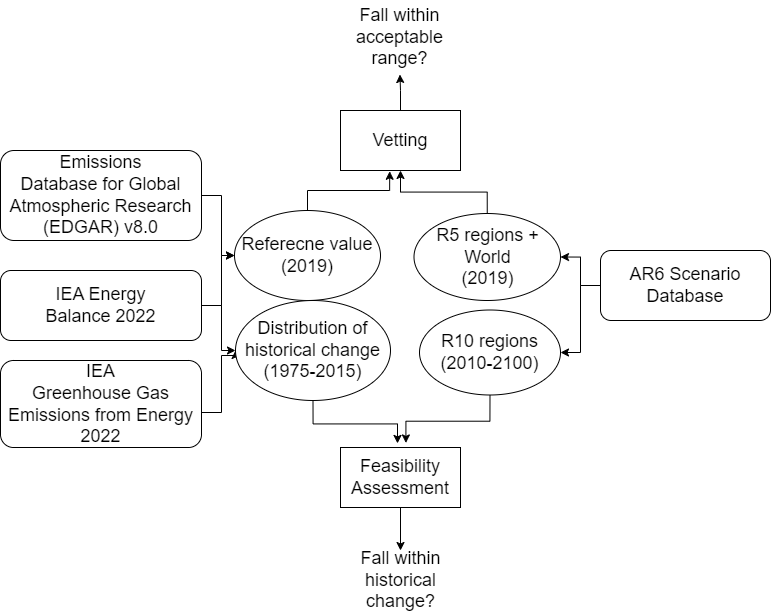

The diagram above was exported from draw.io. Its source (the exported page's mxGraphModel, read from the mxfile embedded in the PNG):
<mxGraphModel dx="1474" dy="2419" grid="1" gridSize="10" guides="1" tooltips="1" connect="1" arrows="1" fold="1" page="1" pageScale="1" pageWidth="827" pageHeight="1169" math="0" shadow="0">
  <root>
    <mxCell id="WIyWlLk6GJQsqaUBKTNV-0" />
    <mxCell id="WIyWlLk6GJQsqaUBKTNV-1" parent="WIyWlLk6GJQsqaUBKTNV-0" />
    <mxCell id="niuFtPZ8IoPI_vtZwPiz-13" style="edgeStyle=orthogonalEdgeStyle;rounded=0;orthogonalLoop=1;jettySize=auto;html=1;" edge="1" parent="WIyWlLk6GJQsqaUBKTNV-1" source="WIyWlLk6GJQsqaUBKTNV-3" target="niuFtPZ8IoPI_vtZwPiz-6">
      <mxGeometry relative="1" as="geometry" />
    </mxCell>
    <mxCell id="WIyWlLk6GJQsqaUBKTNV-3" value="&lt;font style=&quot;font-size: 18px;&quot;&gt;Emissions&lt;br&gt;Database for Global Atmospheric Research (EDGAR) v8.0&lt;/font&gt;" style="rounded=1;whiteSpace=wrap;html=1;fontSize=12;glass=0;strokeWidth=1;shadow=0;" parent="WIyWlLk6GJQsqaUBKTNV-1" vertex="1">
      <mxGeometry y="60" width="201" height="90" as="geometry" />
    </mxCell>
    <mxCell id="niuFtPZ8IoPI_vtZwPiz-19" style="edgeStyle=orthogonalEdgeStyle;rounded=0;orthogonalLoop=1;jettySize=auto;html=1;entryX=0;entryY=0.5;entryDx=0;entryDy=0;" edge="1" parent="WIyWlLk6GJQsqaUBKTNV-1" source="niuFtPZ8IoPI_vtZwPiz-0" target="niuFtPZ8IoPI_vtZwPiz-7">
      <mxGeometry relative="1" as="geometry">
        <Array as="points">
          <mxPoint x="221" y="322" />
          <mxPoint x="221" y="265" />
        </Array>
      </mxGeometry>
    </mxCell>
    <mxCell id="niuFtPZ8IoPI_vtZwPiz-0" value="&lt;font style=&quot;font-size: 18px;&quot;&gt;IEA&lt;br&gt;Greenhouse Gas Emissions from Energy 2022&lt;/font&gt;" style="rounded=1;whiteSpace=wrap;html=1;fontSize=12;glass=0;strokeWidth=1;shadow=0;" vertex="1" parent="WIyWlLk6GJQsqaUBKTNV-1">
      <mxGeometry y="270" width="201" height="87" as="geometry" />
    </mxCell>
    <mxCell id="niuFtPZ8IoPI_vtZwPiz-15" style="edgeStyle=orthogonalEdgeStyle;rounded=0;orthogonalLoop=1;jettySize=auto;html=1;entryX=0;entryY=0.5;entryDx=0;entryDy=0;" edge="1" parent="WIyWlLk6GJQsqaUBKTNV-1" source="niuFtPZ8IoPI_vtZwPiz-1" target="niuFtPZ8IoPI_vtZwPiz-6">
      <mxGeometry relative="1" as="geometry" />
    </mxCell>
    <mxCell id="niuFtPZ8IoPI_vtZwPiz-16" style="edgeStyle=orthogonalEdgeStyle;rounded=0;orthogonalLoop=1;jettySize=auto;html=1;entryX=0;entryY=0.5;entryDx=0;entryDy=0;" edge="1" parent="WIyWlLk6GJQsqaUBKTNV-1" source="niuFtPZ8IoPI_vtZwPiz-1" target="niuFtPZ8IoPI_vtZwPiz-7">
      <mxGeometry relative="1" as="geometry" />
    </mxCell>
    <mxCell id="niuFtPZ8IoPI_vtZwPiz-1" value="IEA Energy&lt;br/&gt;Balance 2022" style="rounded=1;whiteSpace=wrap;html=1;fontSize=18;glass=0;strokeWidth=1;shadow=0;" vertex="1" parent="WIyWlLk6GJQsqaUBKTNV-1">
      <mxGeometry y="180" width="201" height="70" as="geometry" />
    </mxCell>
    <mxCell id="niuFtPZ8IoPI_vtZwPiz-20" style="edgeStyle=orthogonalEdgeStyle;rounded=0;orthogonalLoop=1;jettySize=auto;html=1;entryX=1;entryY=0.5;entryDx=0;entryDy=0;" edge="1" parent="WIyWlLk6GJQsqaUBKTNV-1" source="niuFtPZ8IoPI_vtZwPiz-3" target="niuFtPZ8IoPI_vtZwPiz-10">
      <mxGeometry relative="1" as="geometry" />
    </mxCell>
    <mxCell id="niuFtPZ8IoPI_vtZwPiz-36" style="edgeStyle=orthogonalEdgeStyle;rounded=0;orthogonalLoop=1;jettySize=auto;html=1;entryX=1;entryY=0.5;entryDx=0;entryDy=0;" edge="1" parent="WIyWlLk6GJQsqaUBKTNV-1" source="niuFtPZ8IoPI_vtZwPiz-3" target="niuFtPZ8IoPI_vtZwPiz-9">
      <mxGeometry relative="1" as="geometry" />
    </mxCell>
    <mxCell id="niuFtPZ8IoPI_vtZwPiz-3" value="&lt;font style=&quot;font-size: 18px;&quot;&gt;AR6 Scenario Database&lt;/font&gt;" style="rounded=1;whiteSpace=wrap;html=1;fontSize=12;glass=0;strokeWidth=1;shadow=0;" vertex="1" parent="WIyWlLk6GJQsqaUBKTNV-1">
      <mxGeometry x="600" y="160" width="170" height="70" as="geometry" />
    </mxCell>
    <mxCell id="niuFtPZ8IoPI_vtZwPiz-31" style="edgeStyle=orthogonalEdgeStyle;rounded=0;orthogonalLoop=1;jettySize=auto;html=1;entryX=0.5;entryY=0;entryDx=0;entryDy=0;" edge="1" parent="WIyWlLk6GJQsqaUBKTNV-1" source="niuFtPZ8IoPI_vtZwPiz-4" target="niuFtPZ8IoPI_vtZwPiz-11">
      <mxGeometry relative="1" as="geometry" />
    </mxCell>
    <mxCell id="niuFtPZ8IoPI_vtZwPiz-4" value="&lt;font style=&quot;font-size: 18px;&quot;&gt;Feasibility Assessment&lt;/font&gt;" style="rounded=0;whiteSpace=wrap;html=1;" vertex="1" parent="WIyWlLk6GJQsqaUBKTNV-1">
      <mxGeometry x="340" y="357" width="120" height="60" as="geometry" />
    </mxCell>
    <mxCell id="niuFtPZ8IoPI_vtZwPiz-6" value="&lt;font style=&quot;font-size: 18px;&quot;&gt;Referecne value&lt;br&gt;(2019)&lt;/font&gt;" style="ellipse;whiteSpace=wrap;html=1;" vertex="1" parent="WIyWlLk6GJQsqaUBKTNV-1">
      <mxGeometry x="234" y="120" width="146" height="90" as="geometry" />
    </mxCell>
    <mxCell id="niuFtPZ8IoPI_vtZwPiz-7" value="&lt;font style=&quot;font-size: 18px;&quot;&gt;Distribution of &lt;br&gt;historical change&lt;br&gt;(1975-2015)&lt;/font&gt;" style="ellipse;whiteSpace=wrap;html=1;" vertex="1" parent="WIyWlLk6GJQsqaUBKTNV-1">
      <mxGeometry x="235" y="210" width="155" height="100" as="geometry" />
    </mxCell>
    <mxCell id="niuFtPZ8IoPI_vtZwPiz-34" style="edgeStyle=orthogonalEdgeStyle;rounded=0;orthogonalLoop=1;jettySize=auto;html=1;" edge="1" parent="WIyWlLk6GJQsqaUBKTNV-1" source="niuFtPZ8IoPI_vtZwPiz-8" target="niuFtPZ8IoPI_vtZwPiz-12">
      <mxGeometry relative="1" as="geometry" />
    </mxCell>
    <mxCell id="niuFtPZ8IoPI_vtZwPiz-8" value="&lt;font style=&quot;font-size: 18px;&quot;&gt;Vetting&lt;/font&gt;" style="rounded=0;whiteSpace=wrap;html=1;" vertex="1" parent="WIyWlLk6GJQsqaUBKTNV-1">
      <mxGeometry x="340" y="20" width="120" height="60" as="geometry" />
    </mxCell>
    <mxCell id="niuFtPZ8IoPI_vtZwPiz-9" value="&lt;font style=&quot;font-size: 18px;&quot;&gt;R10 regions&lt;br&gt;(2010-2100)&lt;/font&gt;" style="ellipse;whiteSpace=wrap;html=1;" vertex="1" parent="WIyWlLk6GJQsqaUBKTNV-1">
      <mxGeometry x="419" y="219.5" width="141" height="85" as="geometry" />
    </mxCell>
    <mxCell id="niuFtPZ8IoPI_vtZwPiz-23" style="edgeStyle=orthogonalEdgeStyle;rounded=0;orthogonalLoop=1;jettySize=auto;html=1;entryX=0.5;entryY=1;entryDx=0;entryDy=0;" edge="1" parent="WIyWlLk6GJQsqaUBKTNV-1" source="niuFtPZ8IoPI_vtZwPiz-10" target="niuFtPZ8IoPI_vtZwPiz-8">
      <mxGeometry relative="1" as="geometry" />
    </mxCell>
    <mxCell id="niuFtPZ8IoPI_vtZwPiz-10" value="&lt;font style=&quot;font-size: 18px;&quot;&gt;R5 regions + World&lt;br&gt;(2019)&lt;/font&gt;" style="ellipse;whiteSpace=wrap;html=1;" vertex="1" parent="WIyWlLk6GJQsqaUBKTNV-1">
      <mxGeometry x="413.5" y="123" width="146.5" height="87" as="geometry" />
    </mxCell>
    <mxCell id="niuFtPZ8IoPI_vtZwPiz-11" value="&lt;font style=&quot;font-size: 18px;&quot;&gt;Fall within historical change?&lt;/font&gt;" style="text;html=1;strokeColor=none;fillColor=none;align=center;verticalAlign=middle;whiteSpace=wrap;rounded=0;" vertex="1" parent="WIyWlLk6GJQsqaUBKTNV-1">
      <mxGeometry x="352.5" y="460" width="95" height="60" as="geometry" />
    </mxCell>
    <mxCell id="niuFtPZ8IoPI_vtZwPiz-12" value="&lt;font style=&quot;font-size: 18px;&quot;&gt;Fall within acceptable range?&lt;/font&gt;" style="text;html=1;strokeColor=none;fillColor=none;align=center;verticalAlign=middle;whiteSpace=wrap;rounded=0;" vertex="1" parent="WIyWlLk6GJQsqaUBKTNV-1">
      <mxGeometry x="339" y="-90" width="121" height="74" as="geometry" />
    </mxCell>
    <mxCell id="niuFtPZ8IoPI_vtZwPiz-24" style="edgeStyle=orthogonalEdgeStyle;rounded=0;orthogonalLoop=1;jettySize=auto;html=1;entryX=0.41;entryY=1.013;entryDx=0;entryDy=0;entryPerimeter=0;" edge="1" parent="WIyWlLk6GJQsqaUBKTNV-1" source="niuFtPZ8IoPI_vtZwPiz-6" target="niuFtPZ8IoPI_vtZwPiz-8">
      <mxGeometry relative="1" as="geometry" />
    </mxCell>
    <mxCell id="niuFtPZ8IoPI_vtZwPiz-28" style="edgeStyle=orthogonalEdgeStyle;rounded=0;orthogonalLoop=1;jettySize=auto;html=1;entryX=0.475;entryY=-0.068;entryDx=0;entryDy=0;entryPerimeter=0;" edge="1" parent="WIyWlLk6GJQsqaUBKTNV-1" source="niuFtPZ8IoPI_vtZwPiz-7" target="niuFtPZ8IoPI_vtZwPiz-4">
      <mxGeometry relative="1" as="geometry" />
    </mxCell>
    <mxCell id="niuFtPZ8IoPI_vtZwPiz-30" style="edgeStyle=orthogonalEdgeStyle;rounded=0;orthogonalLoop=1;jettySize=auto;html=1;entryX=0.545;entryY=-0.076;entryDx=0;entryDy=0;entryPerimeter=0;" edge="1" parent="WIyWlLk6GJQsqaUBKTNV-1" source="niuFtPZ8IoPI_vtZwPiz-9" target="niuFtPZ8IoPI_vtZwPiz-4">
      <mxGeometry relative="1" as="geometry" />
    </mxCell>
  </root>
</mxGraphModel>